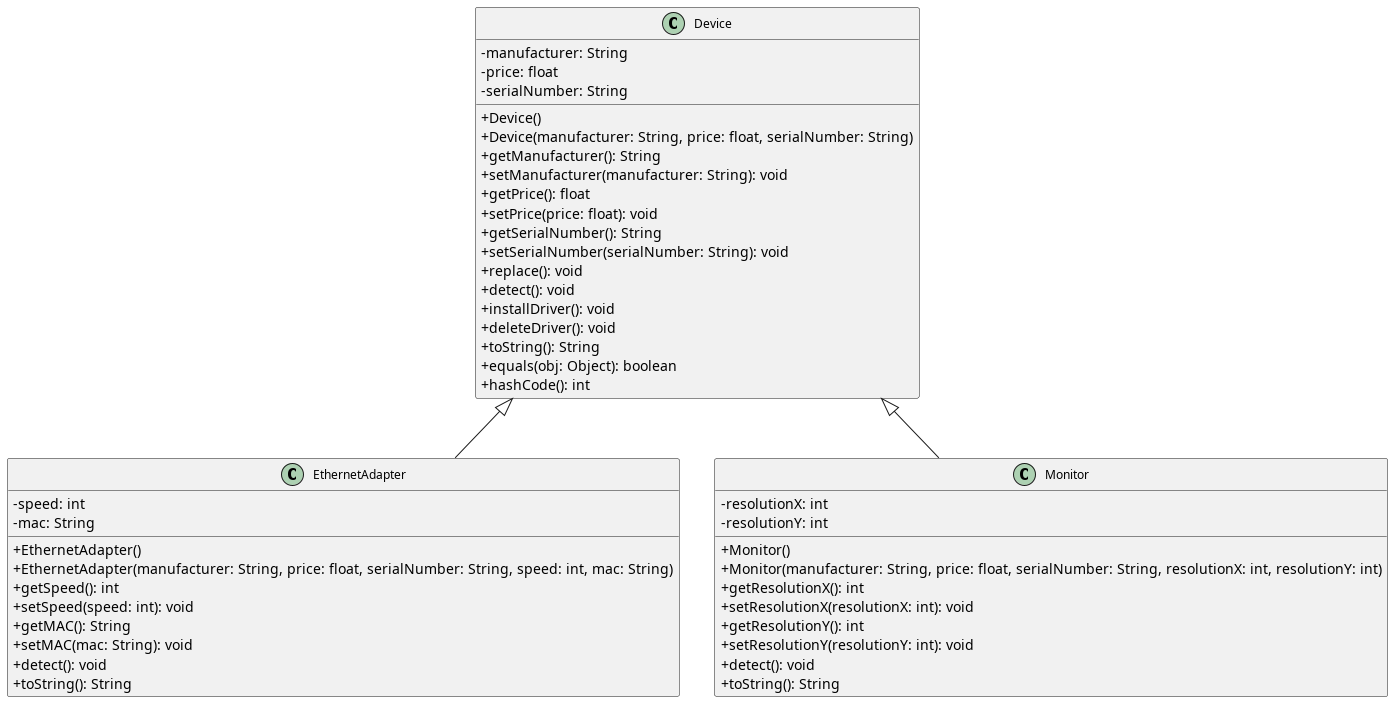

The diagram above was rendered by PlantUML. Its source (embedded in the PNG):
@startuml Devices
skinparam classAttributeIconSize 0
skinparam classFontSize 12
skinparam classFontName Arial

class Device {
    - manufacturer: String
    - price: float
    - serialNumber: String
    + Device()
    + Device(manufacturer: String, price: float, serialNumber: String)
    + getManufacturer(): String
    + setManufacturer(manufacturer: String): void
    + getPrice(): float
    + setPrice(price: float): void
    + getSerialNumber(): String
    + setSerialNumber(serialNumber: String): void
    + replace(): void
    + detect(): void
    + installDriver(): void
    + deleteDriver(): void
    + toString(): String
    + equals(obj: Object): boolean
    + hashCode(): int
}

class EthernetAdapter {
    - speed: int
    - mac: String
    + EthernetAdapter()
    + EthernetAdapter(manufacturer: String, price: float, serialNumber: String, speed: int, mac: String)
    + getSpeed(): int
    + setSpeed(speed: int): void
    + getMAC(): String
    + setMAC(mac: String): void
    + detect(): void
    + toString(): String
}

class Monitor {
    - resolutionX: int
    - resolutionY: int
    + Monitor()
    + Monitor(manufacturer: String, price: float, serialNumber: String, resolutionX: int, resolutionY: int)
    + getResolutionX(): int
    + setResolutionX(resolutionX: int): void
    + getResolutionY(): int
    + setResolutionY(resolutionY: int): void
    + detect(): void
    + toString(): String
}

Device <|-- EthernetAdapter
Device <|-- Monitor

@enduml